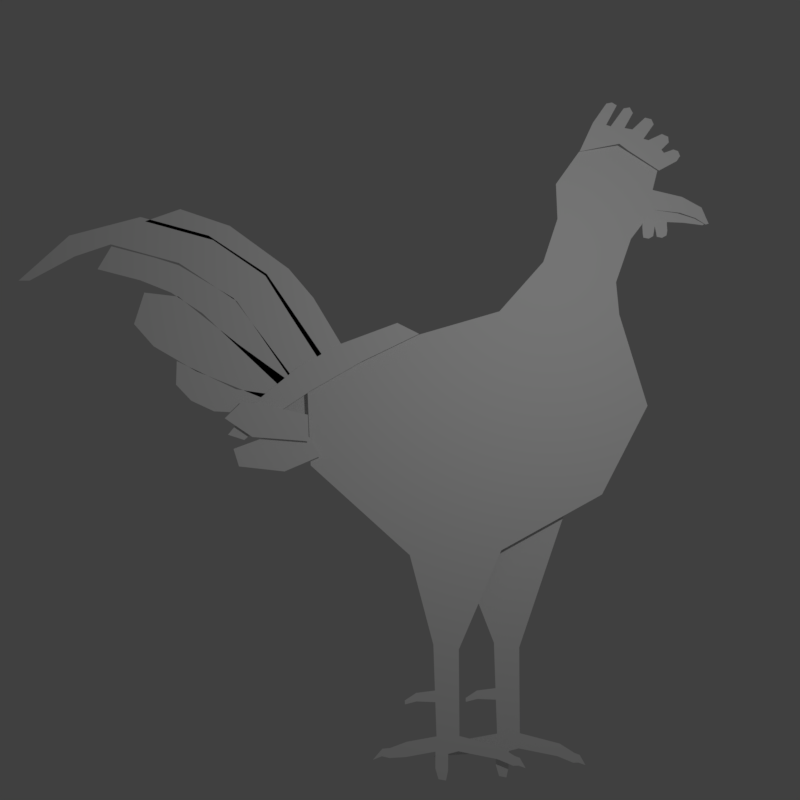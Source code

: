 # Source: rooster_1.0.1.blend  (saved by Blender 2.77.0; exported with 4.5.12 LTS)
import bpy
from mathutils import Matrix  # noqa: F401  (used for matrix-valued properties, if any)

bpy.ops.wm.read_factory_settings(use_empty=True)
scene = bpy.context.scene
scene.name = 'Scene'

# ---- collections
col_collection_1 = bpy.data.collections.new('Collection 1'); scene.collection.children.link(col_collection_1)

# ---- materials (node trees are filled in below, after node groups)
mat_material = bpy.data.materials.new('Material')
mat_material.alpha_threshold = 0.0
mat_material.use_transparent_shadow = False
mat_material.preview_render_type = 'FLAT'
mat_material.roughness = 0.5
mat_material.specular_intensity = 0.0
mat_material.line_color = (0.0, 0.0, 0.0, 1.0)

# ---- material node trees

# ---- world
world_world = bpy.data.worlds.new('World'); scene.world = world_world
world_world.color = (0.05088, 0.05088, 0.05088)
world_world.use_sun_shadow = False
world_world.sun_shadow_jitter_overblur = 0.0
world_world.cycles.sampling_method = 'MANUAL'

# ---- cameras
cam_camera = bpy.data.cameras.new('Camera')
cam_camera.clip_end = 100.0
cam_camera.lens = 35.0
cam_camera.sensor_width = 32.0
cam_camera.sensor_height = 18.0
cam_camera.ortho_scale = 7.314
cam_camera.dof.focus_distance = 0.0
cam_camera.dof.aperture_fstop = 128.0

# ---- lights
light_lamp = bpy.data.lights.new('Lamp', 'POINT')
light_lamp.transmission_factor = 0.0
light_lamp.cutoff_distance = 30.0
light_lamp.energy = 100.0
light_lamp.shadow_buffer_clip_start = 1.001
light_lamp.shadow_soft_size = 0.1
light_lamp.shadow_maximum_resolution = 0.006
light_lamp.use_absolute_resolution = True

# ---- meshes
me_cube = bpy.data.meshes.new('Cube')
me_cube.from_pydata([(2.228, -1.0, -0.5686), (0.4493, -1.0, -3.355), (-0.6376, -1.0, -0.4493), (0.224, -1.0, -1.828), (0.6376, -1.0, -2.623), (0.9955, -1.0, -1.788), (1.99, -1.0, 0.2002), (0.9795, -1.0, 0.2267), (-0.6108, -1.0, -1.072), (1.844, -1.0, -1.317), (0.5567, -1.0, -3.375), (0.9079, -1.0, -0.5885), (0.5302, -1.0, -2.603), (0.6097, -1.0, -1.808), (0.08479, -1.0, -0.03177), (0.7291, -1.0, -1.274), (1.963, -1.0, 0.4717), (1.35, -1.0, 0.6441), (2.276, -1.0, 1.083), (1.456, -1.0, 1.3), (1.485, -1.0, 0.2134), (2.311, -1.0, 1.412), (1.657, -1.0, 0.5579), (1.895, -1.0, 1.28), (1.65, -1.0, 1.571), (1.975, -1.0, 1.625), (2.088, -1.0, 0.8368), (1.469, -1.0, 1.006), (1.789, -1.0, 0.9519), (2.271, -1.0, 1.25), (2.718, -1.0, 0.9584), (2.743, -1.0, 0.966), (2.182, -1.0, 0.9601), (2.705, -1.0, 0.9623), (2.692, -1.0, 0.9527), (2.52, -1.0, 1.191), (2.499, -1.0, 1.058), (2.392, -1.0, 0.9796), (2.483, -1.0, 1.053), (2.629, -1.0, 1.014), (2.531, -1.0, 0.9732), (2.683, -1.0, 1.102), (2.624, -1.0, 1.008), (-3.056, -1.039, 0.4806), (-2.632, -1.039, 0.858), (-2.034, -1.039, 1.014), (-1.463, -1.039, 0.858), (-0.9755, -1.039, 0.5358), (-0.5163, -1.039, -0.1351), (-2.964, -1.039, 0.4806), (-2.586, -1.039, 0.6831), (-2.283, -1.039, 0.7844), (-1.712, -1.039, 0.6279), (-1.224, -1.039, 0.3057), (-0.7861, -1.039, -0.328), (-1.417, -1.039, -0.6155), (-1.155, -1.039, -0.6283), (-1.609, -1.039, -0.526), (-1.736, -1.039, -0.3918), (-1.73, -1.039, -0.1936), (-1.231, -1.039, -0.4301), (-0.9757, -1.039, -0.4685), (-1.423, -1.039, -0.3406), (-1.565, -1.039, -0.2794), (-1.012, -1.039, -0.5034), (-1.924, -1.039, -0.07042), (-2.088, -1.039, 0.1161), (-2.002, -1.039, 0.3803), (-1.21, -1.039, -0.05645), (-0.7871, -1.039, -0.3618), (-1.718, -1.039, 0.347), (-0.8734, -1.039, -0.3971), (-1.517, -1.039, 0.208), (-1.779, -1.039, 0.3806), (-2.035, -1.039, 0.4829), (-2.394, -1.039, 0.5761), (-0.7819, -1.039, -0.299), (-1.254, -1.039, 0.3332), (-1.712, -1.039, 0.6094), (-1.92, -1.039, 0.6747), (-2.278, -1.039, 0.7679), (-0.5194, -1.045, -0.9882), (-0.8262, -1.045, -1.119), (-1.207, -1.045, -1.077), (-0.6728, -1.045, -0.7504), (-0.9902, -1.045, -0.8328), (-1.253, -1.045, -0.9296), (-0.7189, -1.046, -0.2518), (-1.079, -1.046, -0.5433), (-1.299, -1.046, -0.8113), (-0.6093, -1.046, -0.445), (-0.8953, -1.046, -0.6353), (-1.163, -1.046, -0.8554), (-1.32, -1.078, -0.6728), (-1.179, -1.078, -0.5356), (-1.09, -1.078, -0.829), (-1.003, -1.078, -0.5586), (-0.6186, -1.078, -0.8654), (-0.6267, -1.078, -0.643), (2.314, -1.036, 1.404), (2.462, -1.036, 1.483), (2.491, -1.036, 1.526), (2.225, -1.036, 1.462), (2.356, -1.036, 1.553), (2.435, -1.036, 1.581), (2.194, -1.036, 1.482), (2.334, -1.036, 1.579), (2.109, -1.036, 1.538), (2.226, -1.036, 1.659), (2.396, -1.036, 1.64), (2.338, -1.036, 1.711), (2.059, -1.036, 1.57), (2.184, -1.036, 1.67), (1.981, -1.036, 1.629), (2.091, -1.036, 1.749), (2.27, -1.036, 1.792), (2.197, -1.036, 1.848), (1.931, -1.036, 1.619), (2.025, -1.036, 1.761), (1.811, -1.036, 1.596), (1.909, -1.036, 1.775), (2.095, -1.036, 1.887), (2.018, -1.036, 1.926), (1.726, -1.036, 1.579), (1.871, -1.036, 1.787), (1.648, -1.036, 1.564), (1.759, -1.036, 1.804), (1.96, -1.036, 1.951), (1.872, -1.036, 1.966), (2.474, -1.036, 1.567), (2.391, -1.036, 1.688), (2.25, -1.036, 1.835), (2.069, -1.036, 1.934), (1.919, -1.036, 1.975), (-0.3783, -1.046, -0.05849), (-0.1782, -1.046, -0.1985), (0.1188, -1.046, 0.1256), (0.3029, -1.046, 0.03356), (-1.701, -1.039, 1.08), (-1.285, -1.039, 0.9394), (-0.7913, -1.039, 0.58), (-0.3534, -1.039, -0.04837), (-1.997, -1.039, 0.9777), (-1.427, -1.039, 0.8212), (-0.9866, -1.039, 0.5203), (-0.5434, -1.039, -0.172), (-0.583, -1.039, 0.3351), (-0.7836, -1.039, 0.1982), (0.4401, -1.0, -3.484), (0.5475, -1.0, -3.504), (0.5761, -0.9382, -3.453), (0.57, -0.9382, -3.538), (0.4661, -1.0, -3.716), (0.5292, -1.0, -3.728), (1.658, -0.9382, -3.602), (0.51, -0.9382, -3.459), (0.9611, -1.0, -3.547), (0.9814, -1.0, -3.44), (1.613, -0.9382, -3.603), (0.1879, -1.0, -3.53), (0.7977, -0.9382, -3.061), (0.5468, -1.0, -3.644), (0.6402, -1.0, -2.988), (0.7952, -0.9382, -2.989), (0.6994, -0.9382, -3.052), (0.5468, -1.0, -3.087), (0.6409, -1.0, -3.08), (0.9566, -0.9382, -3.067), (1.061, -0.9382, -2.989), (0.1834, -1.0, -3.086), (0.9532, -0.9382, -2.969), (0.9565, -0.9382, -3.624), (-1.224, -0.9263, -0.5823), (-1.094, -0.9263, -0.3598), (-1.048, -0.9263, -0.6053), (-0.9174, -0.9263, -0.3828), (-0.6719, -0.9263, -0.6896), (-0.5415, -0.9263, -0.4672), (0.7143, -0.9382, -3.401), (1.108, -1.0, -3.52), (0.429, -0.9382, -3.554), (-0.01179, -1.0, -3.523), (1.718, -0.9382, -3.623), (1.151, -1.0, -3.536), (1.151, -0.9382, -3.481), (0.9399, -0.9382, -2.583), (2.175, -1.036, 0.9249), (2.278, -1.036, 0.9385), (2.183, -1.036, 0.8416), (2.265, -1.036, 0.8535), (2.228, -1.036, 0.8331), (2.272, -1.036, 0.8943), (2.178, -1.036, 0.8739), (1.16, -0.9382, -3.352), (2.38, -1.036, 0.9521), (2.295, -1.036, 0.8484), (2.377, -1.036, 0.8603), (2.34, -1.036, 0.8399), (2.384, -1.036, 0.9011), (2.29, -1.036, 0.8807), (2.175, -1.036, 0.9657), (2.28, -1.036, 0.9714), (1.668, -0.9382, -3.536), (2.381, -1.036, 0.9786), (0.6428, -1.0, -3.352), (0.5054, -0.9382, -3.523), (1.625, -0.9382, -3.52), (0.4228, -1.0, -2.583), (0.7006, -0.9382, -3.086), (1.158, -0.9382, -3.08), (0.6336, -1.0, -3.481), (1.064, -0.9382, -3.087), (1.157, -0.9382, -2.988), (1.064, -0.9382, -3.644), (1.201, -1.0, -3.623), (0.7051, -0.9382, -3.53), (1.499, -0.9382, -3.44), (-0.0882, -1.0, -3.554), (1.478, -0.9382, -3.547), (1.046, -0.9382, -3.728), (0.9833, -0.9382, -3.716), (0.1971, -1.0, -3.401), (1.065, -0.9382, -3.504), (0.4394, -1.0, -3.624), (0.9572, -0.9382, -3.484), (1.082, -0.9382, -1.566), (0.436, -1.0, -2.969), (0.5434, -1.0, -2.989), (1.047, -0.9382, -2.603), (1.074, -0.9382, -3.375), (0.4394, -1.0, -3.067), (0.1823, -1.0, -3.052), (1.562, -0.9382, -1.416), (0.2781, -1.0, -2.989), (0.2805, -1.0, -3.061), (1.095, -1.0, -3.603), (1.155, -0.9382, -2.623), (-0.007192, -1.0, -3.459), (0.6014, -0.9382, -1.717), (1.141, -1.0, -3.602), (0.9665, -0.9382, -3.355), (0.05288, -1.0, -3.538), (0.05892, -1.0, -3.453)], [], [(13, 5, 9, 15), (12, 4, 5, 13), (2, 11, 14), (227, 12, 207, 226), (15, 9, 0, 11), (11, 20, 7, 14), (8, 15, 11, 2), (162, 4, 12, 227), (207, 12, 13, 3), (3, 13, 15, 8), (20, 6, 16, 22), (23, 32, 18), (27, 28, 23, 19), (7, 20, 22, 17), (11, 0, 6, 20), (23, 18, 29), (19, 23, 25, 24), (17, 22, 28, 27), (22, 16, 26, 28), (23, 29, 21, 25), (41, 39, 30, 31), (28, 26, 32, 23), (42, 40, 34, 33), (18, 32, 37, 38), (29, 18, 36, 35), (38, 37, 40, 42), (35, 36, 39, 41), (47, 53, 54, 48), (45, 51, 52, 46), (43, 49, 50, 44), (46, 52, 53, 47), (44, 50, 51, 45), (58, 57, 62, 59), (57, 55, 60, 62), (55, 56, 61, 60), (66, 65, 70, 67), (65, 63, 68, 70), (63, 64, 69, 68), (74, 79, 80, 75), (72, 77, 78, 73), (73, 78, 79, 74), (71, 76, 77, 72), (82, 85, 86, 83), (81, 84, 85, 82), (88, 89, 92, 91), (87, 88, 91, 90), (93, 95, 96, 94), (95, 97, 98, 96), (100, 101, 129, 104, 103), (99, 100, 103, 102), (102, 103, 106, 105), (105, 106, 108, 107), (108, 106, 109, 130, 110), (107, 108, 112, 111), (111, 112, 114, 113), (114, 112, 115, 131, 116), (113, 114, 118, 117), (117, 118, 120, 119), (120, 118, 121, 132, 122), (119, 120, 124, 123), (123, 124, 126, 125), (126, 124, 127, 133, 128), (87, 90, 135, 134), (134, 135, 137, 136), (146, 147, 145, 141), (138, 142, 143, 139), (139, 143, 144, 140), (140, 144, 147, 146), (204, 10, 149, 210), (10, 1, 148, 149), (183, 239, 214), (161, 223, 152, 153), (181, 237, 217), (204, 210, 156, 157), (148, 1, 221, 159), (149, 148, 223, 161), (166, 162, 227, 165), (165, 227, 226, 230), (10, 165, 230, 1), (204, 166, 165, 10), (234, 233, 231, 169), (206, 158, 154, 202), (172, 174, 175, 173), (174, 176, 177, 175), (157, 156, 235, 179), (241, 242, 237, 181), (179, 235, 239, 183), (159, 221, 242, 241), (190, 189, 191), (192, 190, 191), (192, 188, 190), (186, 192, 191, 187), (197, 196, 198), (199, 197, 198), (199, 195, 197), (187, 199, 198, 194), (194, 203, 201, 187), (187, 201, 200, 186), (151, 150, 155, 205), (216, 218, 158, 206), (160, 163, 164, 208), (193, 209, 211, 229), (229, 211, 167, 240), (211, 168, 170, 167), (209, 212, 168, 211), (222, 224, 171, 213), (224, 240, 178, 215), (193, 184, 218, 216), (205, 155, 180), (213, 171, 220, 219), (202, 154, 182), (229, 240, 224, 222), (193, 229, 222, 184), (230, 226, 233, 234), (185, 228, 225, 238), (212, 236, 228, 168), (168, 228, 185, 170), (228, 236, 232, 225), (215, 178, 150, 151), (167, 170, 163, 160)])
_uv = me_cube.uv_layers.new(name='UVMap')
_uv.uv.foreach_set('vector', [0.5842, 0.3633, 0.6541, 0.3669, 0.8078, 0.4522, 0.6058, 0.46, 0.5698, 0.2193, 0.5893, 0.2156, 0.6541, 0.3669, 0.5842, 0.3633, 0.3582, 0.6095, 0.6382, 0.5843, 0.4891, 0.6851, 0.5722, 0.1494, 0.5698, 0.2193, 0.5503, 0.2229, 0.5527, 0.153, 0.6058, 0.46, 0.8078, 0.4522, 0.8774, 0.5879, 0.6382, 0.5843, 0.6382, 0.5843, 0.7427, 0.7296, 0.6512, 0.732, 0.4891, 0.6851, 0.3631, 0.4966, 0.6058, 0.46, 0.6382, 0.5843, 0.3582, 0.6095, 0.5897, 0.1496, 0.5893, 0.2156, 0.5698, 0.2193, 0.5722, 0.1494, 0.5503, 0.2229, 0.5698, 0.2193, 0.5842, 0.3633, 0.5143, 0.3597, 0.5143, 0.3597, 0.5842, 0.3633, 0.6058, 0.46, 0.3631, 0.4966, 0.7427, 0.7296, 0.8342, 0.7272, 0.8294, 0.7764, 0.7739, 0.792, 0.8172, 0.9229, 0.869, 0.8648, 0.886, 0.8872, 0.74, 0.8732, 0.7978, 0.8634, 0.8172, 0.9229, 0.7375, 0.9264, 0.6512, 0.732, 0.7427, 0.7296, 0.7739, 0.792, 0.7184, 0.8076, 0.6382, 0.5843, 0.8774, 0.5879, 0.8342, 0.7272, 0.7427, 0.7296, 0.8172, 0.9229, 0.886, 0.8872, 0.8852, 0.9174, 0.7375, 0.9264, 0.8172, 0.9229, 0.8316, 0.9853, 0.7727, 0.9755, 0.7184, 0.8076, 0.7739, 0.792, 0.7978, 0.8634, 0.74, 0.8732, 0.7739, 0.792, 0.8294, 0.7764, 0.852, 0.8425, 0.7978, 0.8634, 0.8172, 0.9229, 0.8852, 0.9174, 0.8924, 0.9467, 0.8316, 0.9853, 0.9122, 0.2056, 0.8945, 0.1769, 0.9236, 0.1588, 0.9316, 0.1612, 0.7978, 0.8634, 0.852, 0.8425, 0.869, 0.8648, 0.8172, 0.9229, 0.8928, 0.1749, 0.8628, 0.1636, 0.9151, 0.1569, 0.9193, 0.16, 0.7796, 0.1994, 0.749, 0.1593, 0.8175, 0.1657, 0.8472, 0.1897, 0.7781, 0.2536, 0.7796, 0.1994, 0.8524, 0.191, 0.8592, 0.2344, 0.8472, 0.1897, 0.8175, 0.1657, 0.8628, 0.1636, 0.8928, 0.1749, 0.8592, 0.2344, 0.8524, 0.191, 0.8945, 0.1769, 0.9122, 0.2056, 0.356, 0.9054, 0.3355, 0.852, 0.4491, 0.7886, 0.4756, 0.8379, 0.1598, 0.899, 0.1393, 0.8456, 0.2375, 0.8644, 0.258, 0.9179, 0.04472, 0.7419, 0.05867, 0.7487, 0.1008, 0.8076, 0.08077, 0.8307, 0.258, 0.9179, 0.2375, 0.8644, 0.3355, 0.852, 0.356, 0.9054, 0.08077, 0.8307, 0.1008, 0.8076, 0.1393, 0.8456, 0.1598, 0.899, 0.06225, 0.5162, 0.1051, 0.4938, 0.1353, 0.5551, 0.04717, 0.5656, 0.1051, 0.4938, 0.16, 0.4878, 0.1901, 0.5492, 0.1353, 0.5551, 0.16, 0.4878, 0.2257, 0.5067, 0.2565, 0.5612, 0.1901, 0.5492, 0.04295, 0.5929, 0.09782, 0.5769, 0.08626, 0.6832, 0.02707, 0.6548, 0.09782, 0.5769, 0.1933, 0.5804, 0.2348, 0.6675, 0.08626, 0.6832, 0.1933, 0.5804, 0.3283, 0.6051, 0.3546, 0.6603, 0.2348, 0.6675, 0.1666, 0.7647, 0.1654, 0.8082, 0.09681, 0.7859, 0.09801, 0.7424, 0.2802, 0.7738, 0.3102, 0.8219, 0.2062, 0.8192, 0.2192, 0.7747, 0.2192, 0.7747, 0.2062, 0.8192, 0.1654, 0.8082, 0.1666, 0.7647, 0.449, 0.742, 0.4538, 0.7676, 0.3102, 0.8219, 0.2802, 0.7738, 0.1453, 0.2974, 0.1261, 0.3835, 0.05109, 0.3798, 0.05136, 0.3384, 0.2341, 0.3063, 0.2138, 0.3794, 0.1261, 0.3835, 0.1453, 0.2974, 0.1366, 0.7393, 0.07503, 0.7163, 0.09316, 0.6961, 0.158, 0.7067, 0.2235, 0.7528, 0.1366, 0.7393, 0.158, 0.7067, 0.2231, 0.7106, 0.05731, 0.4172, 0.118, 0.3957, 0.1217, 0.4615, 0.0808, 0.4562, 0.118, 0.3957, 0.2257, 0.4154, 0.2108, 0.4648, 0.1217, 0.4615, 0.2717, 0.07103, 0.2768, 0.08569, 0.2688, 0.09624, 0.2563, 0.09731, 0.2359, 0.08314, 0.2352, 0.03716, 0.2717, 0.07103, 0.2359, 0.08314, 0.2054, 0.04687, 0.2054, 0.04687, 0.2359, 0.08314, 0.2274, 0.089, 0.195, 0.05028, 0.195, 0.05028, 0.2274, 0.089, 0.1905, 0.1035, 0.166, 0.05972, 0.1905, 0.1035, 0.2274, 0.089, 0.2408, 0.1111, 0.2357, 0.1247, 0.2184, 0.127, 0.166, 0.05972, 0.1905, 0.1035, 0.1774, 0.1035, 0.1492, 0.06522, 0.1492, 0.06522, 0.1774, 0.1035, 0.1448, 0.119, 0.1225, 0.07606, 0.1448, 0.119, 0.1774, 0.1035, 0.1927, 0.1451, 0.1838, 0.156, 0.1675, 0.1555, 0.1225, 0.07606, 0.1448, 0.119, 0.1249, 0.1175, 0.1089, 0.06942, 0.1089, 0.06942, 0.1249, 0.1175, 0.09049, 0.1126, 0.07627, 0.05356, 0.09049, 0.1126, 0.1249, 0.1175, 0.1353, 0.159, 0.1242, 0.1706, 0.1102, 0.1643, 0.07627, 0.05356, 0.09049, 0.1126, 0.07867, 0.1131, 0.05298, 0.04222, 0.05298, 0.04222, 0.07867, 0.1131, 0.04531, 0.1094, 0.03174, 0.03188, 0.04531, 0.1094, 0.07867, 0.1131, 0.09171, 0.1669, 0.07789, 0.1708, 0.06514, 0.1645, 0.2235, 0.7528, 0.2231, 0.7106, 0.3173, 0.71, 0.2978, 0.7521, 0.2978, 0.7521, 0.3173, 0.71, 0.4183, 0.7023, 0.3969, 0.7349, 0.4453, 0.9672, 0.4253, 0.903, 0.5411, 0.864, 0.5611, 0.9235, 0.07464, 0.9366, 0.0279, 0.8634, 0.1787, 0.9276, 0.1891, 0.9777, 0.1891, 0.9777, 0.1787, 0.9276, 0.3259, 0.938, 0.358, 0.9846, 0.358, 0.9846, 0.3259, 0.938, 0.4253, 0.903, 0.4453, 0.9672, 0.5902, 0.08359, 0.5746, 0.07947, 0.5729, 0.05612, 0.5885, 0.06024, 0.5746, 0.07947, 0.5551, 0.08307, 0.5535, 0.05972, 0.5729, 0.05612, 0.6823, 0.05029, 0.6804, 0.03837, 0.6912, 0.03439, 0.5728, 0.03063, 0.5533, 0.03423, 0.5582, 0.01764, 0.5696, 0.01553, 0.4716, 0.05256, 0.4724, 0.06423, 0.4578, 0.047, 0.5902, 0.08359, 0.5885, 0.06024, 0.6479, 0.04833, 0.6515, 0.06766, 0.5535, 0.05972, 0.5551, 0.08307, 0.5095, 0.07476, 0.5078, 0.05141, 0.5729, 0.05612, 0.5535, 0.05972, 0.5533, 0.03423, 0.5728, 0.03063, 0.5898, 0.1329, 0.5897, 0.1496, 0.5722, 0.1494, 0.5728, 0.1316, 0.5728, 0.1316, 0.5722, 0.1494, 0.5527, 0.153, 0.5533, 0.1352, 0.5746, 0.07947, 0.5728, 0.1316, 0.5533, 0.1352, 0.5551, 0.08307, 0.5902, 0.08359, 0.5898, 0.1329, 0.5728, 0.1316, 0.5746, 0.07947, 0.5246, 0.1363, 0.5241, 0.1494, 0.5068, 0.1379, 0.507, 0.1318, 0.6745, 0.05312, 0.6722, 0.03817, 0.6804, 0.03837, 0.6823, 0.05029, 0.05912, 0.211, 0.102, 0.2054, 0.1336, 0.2594, 0.09079, 0.265, 0.102, 0.2054, 0.1932, 0.1849, 0.2249, 0.2389, 0.1336, 0.2594, 0.6515, 0.06766, 0.6479, 0.04833, 0.6722, 0.03817, 0.6745, 0.05312, 0.4833, 0.0499, 0.4844, 0.06523, 0.4724, 0.06423, 0.4716, 0.05256, 0.6745, 0.05312, 0.6722, 0.03817, 0.6804, 0.03837, 0.6823, 0.05029, 0.5078, 0.05141, 0.5095, 0.07476, 0.4844, 0.06523, 0.4833, 0.0499, 0.3194, 0.02999, 0.3402, 0.04158, 0.344, 0.06475, 0.2909, 0.05316, 0.3194, 0.02999, 0.344, 0.06475, 0.2909, 0.05316, 0.2938, 0.03482, 0.3194, 0.02999, 0.289, 0.08214, 0.2909, 0.05316, 0.344, 0.06475, 0.3474, 0.08986, 0.3831, 0.03385, 0.4039, 0.04544, 0.4078, 0.06862, 0.3546, 0.05703, 0.3831, 0.03385, 0.4078, 0.06862, 0.3546, 0.05703, 0.3575, 0.03868, 0.3831, 0.03385, 0.3474, 0.08986, 0.3546, 0.05703, 0.4078, 0.06862, 0.4058, 0.09759, 0.4058, 0.09759, 0.4058, 0.1208, 0.3474, 0.113, 0.3474, 0.08986, 0.3474, 0.08986, 0.3474, 0.113, 0.289, 0.1053, 0.289, 0.08214, 0.4833, 0.0499, 0.4844, 0.06523, 0.4724, 0.06423, 0.4716, 0.05256, 0.6515, 0.06766, 0.6479, 0.04833, 0.6722, 0.03817, 0.6745, 0.05312, 0.5246, 0.1363, 0.5241, 0.1494, 0.5068, 0.1379, 0.507, 0.1318, 0.5902, 0.08359, 0.5898, 0.1329, 0.5728, 0.1316, 0.5746, 0.07947, 0.5746, 0.07947, 0.5728, 0.1316, 0.5533, 0.1352, 0.5551, 0.08307, 0.5728, 0.1316, 0.5722, 0.1494, 0.5527, 0.153, 0.5533, 0.1352, 0.5898, 0.1329, 0.5897, 0.1496, 0.5722, 0.1494, 0.5728, 0.1316, 0.5729, 0.05612, 0.5535, 0.05972, 0.5533, 0.03423, 0.5728, 0.03063, 0.5535, 0.05972, 0.5551, 0.08307, 0.5095, 0.07476, 0.5078, 0.05141, 0.5902, 0.08359, 0.5885, 0.06024, 0.6479, 0.04833, 0.6515, 0.06766, 0.4716, 0.05256, 0.4724, 0.06423, 0.4578, 0.047, 0.5728, 0.03063, 0.5533, 0.03423, 0.5582, 0.01764, 0.5696, 0.01553, 0.6823, 0.05029, 0.6804, 0.03837, 0.6912, 0.03439, 0.5746, 0.07947, 0.5551, 0.08307, 0.5535, 0.05972, 0.5729, 0.05612, 0.5902, 0.08359, 0.5746, 0.07947, 0.5729, 0.05612, 0.5885, 0.06024, 0.5533, 0.1352, 0.5527, 0.153, 0.5241, 0.1494, 0.5246, 0.1363, 0.5503, 0.2229, 0.5698, 0.2193, 0.5842, 0.3633, 0.5143, 0.3597, 0.5897, 0.1496, 0.5893, 0.2156, 0.5698, 0.2193, 0.5722, 0.1494, 0.5722, 0.1494, 0.5698, 0.2193, 0.5503, 0.2229, 0.5527, 0.153, 0.5698, 0.2193, 0.5893, 0.2156, 0.6541, 0.3669, 0.5842, 0.3633, 0.5078, 0.05141, 0.5095, 0.07476, 0.4844, 0.06523, 0.4833, 0.0499, 0.5533, 0.1352, 0.5527, 0.153, 0.5241, 0.1494, 0.5246, 0.1363])
me_cube.materials.append(mat_material)
me_cube.use_remesh_preserve_volume = False
me_cube.use_remesh_preserve_attributes = False
me_cube.use_mirror_vertex_groups = False
me_cube.update()

# ---- objects
ob_cube = bpy.data.objects.new('Cube', me_cube)
ob_lamp = bpy.data.objects.new('Lamp', light_lamp)
ob_camera = bpy.data.objects.new('Camera', cam_camera)

# ---- transforms, parenting, visibility, modifiers, constraints
ob_cube.location = (0.0, 0.0, 0.0)
ob_cube.lock_rotations_4d = False
ob_cube.empty_display_type = 'ARROWS'
ob_cube.lineart.crease_threshold = 0.0
ob_lamp.location = (1.394, -4.877, 0.6806)
ob_lamp.rotation_euler = (0.6503, 0.05522, 1.866)
ob_lamp.lock_rotations_4d = False
ob_lamp.empty_display_type = 'ARROWS'
ob_lamp.color = (0.0, 0.0, 0.0, 0.0)
ob_lamp.lineart.crease_threshold = 0.0
ob_camera.location = (0.1417, -8.375, -0.5219)
ob_camera.rotation_euler = (1.571, -0.0, 0.0)
ob_camera.scale = (1.0, 1.0, 1.0)
ob_camera.lock_rotations_4d = False
ob_camera.empty_display_type = 'ARROWS'
ob_camera.color = (0.0, 0.0, 0.0, 0.0)
ob_camera.display_type = 'WIRE'
ob_camera.lineart.crease_threshold = 0.0

# ---- collection membership
col_collection_1.objects.link(ob_cube)
col_collection_1.objects.link(ob_lamp)
col_collection_1.objects.link(ob_camera)

# ---- scene / render settings (as saved in the file)
scene.camera = ob_camera
scene.frame_start = 1; scene.frame_end = 250; scene.frame_set(1)
scene.render.engine = 'BLENDER_EEVEE_NEXT'
scene.render.resolution_x = 400
scene.render.resolution_y = 400
scene.render.dither_intensity = 0.0
scene.render.film_transparent = True
scene.cycles.use_denoising = False
scene.cycles.samples = 128
scene.cycles.sampling_pattern = 'TABULATED_SOBOL'
scene.cycles.light_sampling_threshold = 0.0
scene.cycles.use_adaptive_sampling = False
scene.cycles.use_light_tree = False
scene.cycles.blur_glossy = 0.0
scene.cycles.sample_clamp_indirect = 0.0
scene.view_settings.view_transform = 'Standard'
bpy.context.view_layer.update()
